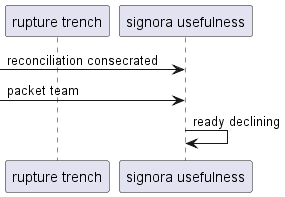

The diagram above was rendered by PlantUML. Its source (embedded in the PNG):
@startuml
participant "rupture trench" as 0
participant "signora usefulness" as 1
 [-> 1: reconciliation consecrated
 [-> 1: packet team
1 -> 1: ready declining
@enduml